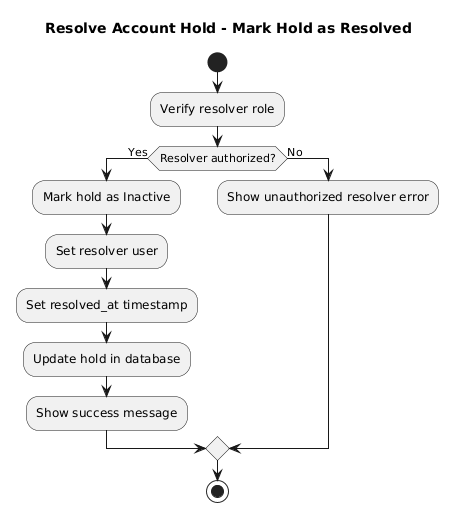

The diagram above was rendered by PlantUML. Its source (embedded in the PNG):
@startuml
title Resolve Account Hold - Mark Hold as Resolved

start

:Verify resolver role;

if (Resolver authorized?) then (Yes)
  :Mark hold as Inactive;
  :Set resolver user;
  :Set resolved_at timestamp;
  :Update hold in database;
  :Show success message;
else (No)
  :Show unauthorized resolver error;
endif

stop
@enduml